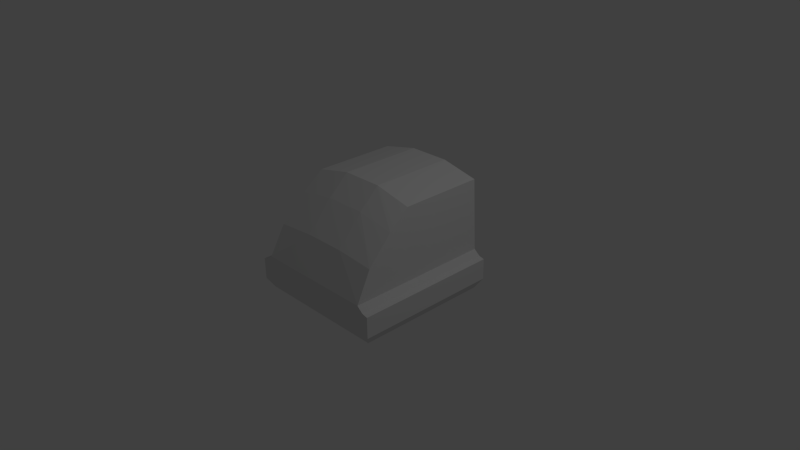# Source: Tile_Ground_Normal_wall_End.blend  (saved by Blender 2.76.0; exported with 4.5.12 LTS)
import bpy
from mathutils import Matrix  # noqa: F401  (used for matrix-valued properties, if any)

bpy.ops.wm.read_factory_settings(use_empty=True)
scene = bpy.context.scene
scene.name = 'Scene'

# ---- collections
col_collection_1 = bpy.data.collections.new('Collection 1'); scene.collection.children.link(col_collection_1)

# ---- materials (node trees are filled in below, after node groups)
mat_wall_texture = bpy.data.materials.new('Wall_Texture')
mat_wall_texture.alpha_threshold = 0.0
mat_wall_texture.use_transparent_shadow = False
mat_wall_texture.roughness = 0.5

# ---- material node trees

# ---- world
world_world = bpy.data.worlds.new('World'); scene.world = world_world
world_world.color = (0.05088, 0.05088, 0.05088)
world_world.use_sun_shadow = False
world_world.sun_shadow_jitter_overblur = 0.0
world_world.cycles.sampling_method = 'MANUAL'
world_world.cycles.sample_map_resolution = 256

# ---- cameras
cam_camera = bpy.data.cameras.new('Camera')
cam_camera.clip_end = 100.0
cam_camera.lens = 35.0
cam_camera.sensor_width = 32.0
cam_camera.sensor_height = 18.0
cam_camera.ortho_scale = 7.314
cam_camera.dof.focus_distance = 0.0
cam_camera.dof.aperture_fstop = 128.0

# ---- lights
light_lamp = bpy.data.lights.new('Lamp', 'POINT')
light_lamp.transmission_factor = 0.0
light_lamp.cutoff_distance = 30.0
light_lamp.energy = 100.0
light_lamp.shadow_buffer_clip_start = 1.001
light_lamp.shadow_soft_size = 0.1
light_lamp.shadow_maximum_resolution = 0.006
light_lamp.use_absolute_resolution = True
light_lamp.cycles.use_multiple_importance_sampling = False

# ---- meshes
me_cube = bpy.data.meshes.new('Cube')
me_cube.from_pydata([(0.9198, -0.488, -0.9205), (0.9198, -0.488, 0.9235), (0.7995, 0.9893, -1.0), (0.7995, 0.9893, 0.1545), (1.0, -0.357, -1.0), (1.0, -0.357, 1.0), (0.262, -0.488, -0.9205), (0.262, -0.488, 0.9235), (0.2848, 1.102, -1.0), (0.2848, 1.102, 0.1545), (0.2848, -0.357, 1.0), (0.2848, -0.357, -1.0), (1.0, -0.0683, -1.0), (1.0, -0.0683, 1.0), (0.2848, -0.0683, -1.0), (0.2848, -0.0683, 1.0), (0.921, -0.04718, -1.0), (0.921, -0.04718, 1.0), (0.2848, -0.04414, -1.0), (0.2848, -0.04414, 1.0), (0.839, 0.02256, -1.0), (0.839, 0.02256, 1.0), (0.2848, 0.01952, -1.0), (0.2848, 0.01952, 1.0), (-0.9198, -0.488, -0.9205), (-0.9198, -0.488, 0.9235), (-0.7995, 0.9893, -1.0), (-0.7995, 0.9893, 0.1545), (0.0, -0.488, -0.9205), (0.0, -0.488, 0.9235), (0.0, 1.102, -1.0), (0.0, 1.102, 0.1545), (-1.0, -0.357, -1.0), (-1.0, -0.357, 1.0), (0.0, -0.357, -1.0), (0.0, -0.357, 1.0), (-0.262, -0.488, -0.9205), (-0.262, -0.488, 0.9235), (-0.2848, 1.102, -1.0), (-0.2848, 1.102, 0.1545), (-0.2848, -0.357, 1.0), (-0.2848, -0.357, -1.0), (-1.0, -0.0683, -1.0), (-1.0, -0.0683, 1.0), (0.0, -0.0683, -1.0), (0.0, -0.0683, 1.0), (-0.2848, -0.0683, -1.0), (-0.2848, -0.0683, 1.0), (-0.921, -0.04718, -1.0), (-0.921, -0.04718, 1.0), (0.0, -0.04414, -1.0), (-0.2848, -0.04414, -1.0), (0.0, -0.04414, 1.0), (-0.2848, -0.04414, 1.0), (-0.839, 0.02256, -1.0), (-0.839, 0.02256, 1.0), (0.0, 0.01952, -1.0), (-0.2848, 0.01952, -1.0), (0.0, 0.01952, 1.0), (-0.2848, 0.01952, 1.0), (0.8089, 0.759, -1.0), (0.8089, 0.759, 0.4402), (0.0, 0.8439, -1.0), (0.2848, 0.8439, -1.0), (0.0, 0.8439, 0.4402), (0.2848, 0.8439, 0.4402), (-0.8089, 0.759, -1.0), (-0.8089, 0.759, 0.4402), (-0.2848, 0.8439, -1.0), (-0.2848, 0.8439, 0.4402), (0.0, 0.4579, 0.7859), (0.2848, 0.4579, 0.7859), (-0.2848, 0.4579, 0.7859), (0.823, 0.4142, -1.0), (0.823, 0.4142, 0.7859), (0.0, 0.4579, -1.0), (0.2848, 0.4579, -1.0), (-0.823, 0.4142, -1.0), (-0.823, 0.4142, 0.7859), (-0.2848, 0.4579, -1.0)], [], [(60, 2, 3, 61), (11, 6, 28, 34), (65, 9, 31, 64), (8, 30, 31, 9), (6, 7, 29, 28), (7, 10, 35, 29), (14, 11, 34, 44), (0, 4, 5, 1), (12, 4, 11, 14), (1, 5, 10, 7), (0, 1, 7, 6), (2, 8, 9, 3), (61, 3, 9, 65), (4, 0, 6, 11), (5, 13, 15, 10), (16, 12, 14, 18), (18, 14, 44, 50), (10, 15, 45, 35), (4, 12, 13, 5), (22, 18, 50, 56), (20, 16, 18, 22), (13, 17, 19, 15), (15, 19, 52, 45), (12, 16, 17, 13), (73, 20, 22, 76), (76, 22, 56, 75), (17, 21, 23, 19), (19, 23, 58, 52), (16, 20, 21, 17), (66, 67, 27, 26), (41, 34, 28, 36), (69, 64, 31, 39), (38, 39, 31, 30), (36, 28, 29, 37), (37, 29, 35, 40), (46, 44, 34, 41), (24, 25, 33, 32), (42, 46, 41, 32), (25, 37, 40, 33), (24, 36, 37, 25), (26, 27, 39, 38), (67, 69, 39, 27), (32, 41, 36, 24), (33, 40, 47, 43), (48, 51, 46, 42), (51, 50, 44, 46), (40, 35, 45, 47), (32, 33, 43, 42), (57, 56, 50, 51), (54, 57, 51, 48), (43, 47, 53, 49), (47, 45, 52, 53), (42, 43, 49, 48), (77, 79, 57, 54), (79, 75, 56, 57), (49, 53, 59, 55), (53, 52, 58, 59), (48, 49, 55, 54), (38, 30, 62, 68), (26, 38, 68, 66), (78, 72, 69, 67), (72, 70, 64, 69), (77, 78, 67, 66), (8, 63, 62, 30), (2, 60, 63, 8), (74, 61, 65, 71), (71, 65, 64, 70), (73, 60, 61, 74), (20, 73, 74, 21), (23, 71, 70, 58), (21, 74, 71, 23), (54, 55, 78, 77), (59, 58, 70, 72), (55, 59, 72, 78), (68, 62, 75, 79), (66, 68, 79, 77), (63, 76, 75, 62), (60, 73, 76, 63)])
me_cube.materials.append(mat_wall_texture)
me_cube.use_remesh_preserve_volume = False
me_cube.use_remesh_preserve_attributes = False
me_cube.use_mirror_vertex_groups = False
me_cube.update()

# ---- objects
ob_lamp = bpy.data.objects.new('Lamp', light_lamp)
ob_camera = bpy.data.objects.new('Camera', cam_camera)
ob_cube_001 = bpy.data.objects.new('Cube.001', me_cube)

# ---- transforms, parenting, visibility, modifiers, constraints
ob_lamp.location = (4.076, 1.005, 5.904)
ob_lamp.rotation_euler = (0.6503, 0.05522, 1.866)
ob_lamp.lock_rotations_4d = False
ob_lamp.empty_display_type = 'ARROWS'
ob_lamp.color = (0.0, 0.0, 0.0, 0.0)
ob_lamp.lineart.crease_threshold = 0.0
ob_camera.location = (7.481, -6.508, 5.344)
ob_camera.rotation_euler = (1.109, 0.01082, 0.8149)
ob_camera.lock_rotations_4d = False
ob_camera.empty_display_type = 'ARROWS'
ob_camera.color = (0.0, 0.0, 0.0, 0.0)
ob_camera.display_type = 'WIRE'
ob_camera.lineart.crease_threshold = 0.0
ob_cube_001.location = (0.0, 0.0, 0.0)
ob_cube_001.rotation_euler = (1.571, -0.0, 0.0)
ob_cube_001.lock_rotations_4d = False
ob_cube_001.empty_display_type = 'ARROWS'
ob_cube_001.lineart.crease_threshold = 0.0

# ---- collection membership
col_collection_1.objects.link(ob_lamp)
col_collection_1.objects.link(ob_camera)
col_collection_1.objects.link(ob_cube_001)

# ---- scene / render settings (as saved in the file)
scene.camera = ob_camera
scene.frame_start = 1; scene.frame_end = 250; scene.frame_set(1)
scene.render.engine = 'BLENDER_EEVEE_NEXT'
scene.render.resolution_percentage = 50
scene.render.dither_intensity = 0.0
scene.cycles.use_denoising = False
scene.cycles.samples = 10
scene.cycles.sampling_pattern = 'TABULATED_SOBOL'
scene.cycles.light_sampling_threshold = 0.0
scene.cycles.use_adaptive_sampling = False
scene.cycles.use_light_tree = False
scene.cycles.blur_glossy = 0.0
scene.cycles.pixel_filter_type = 'GAUSSIAN'
scene.cycles.sample_clamp_indirect = 0.0
scene.view_settings.view_transform = 'Standard'
bpy.context.view_layer.update()
